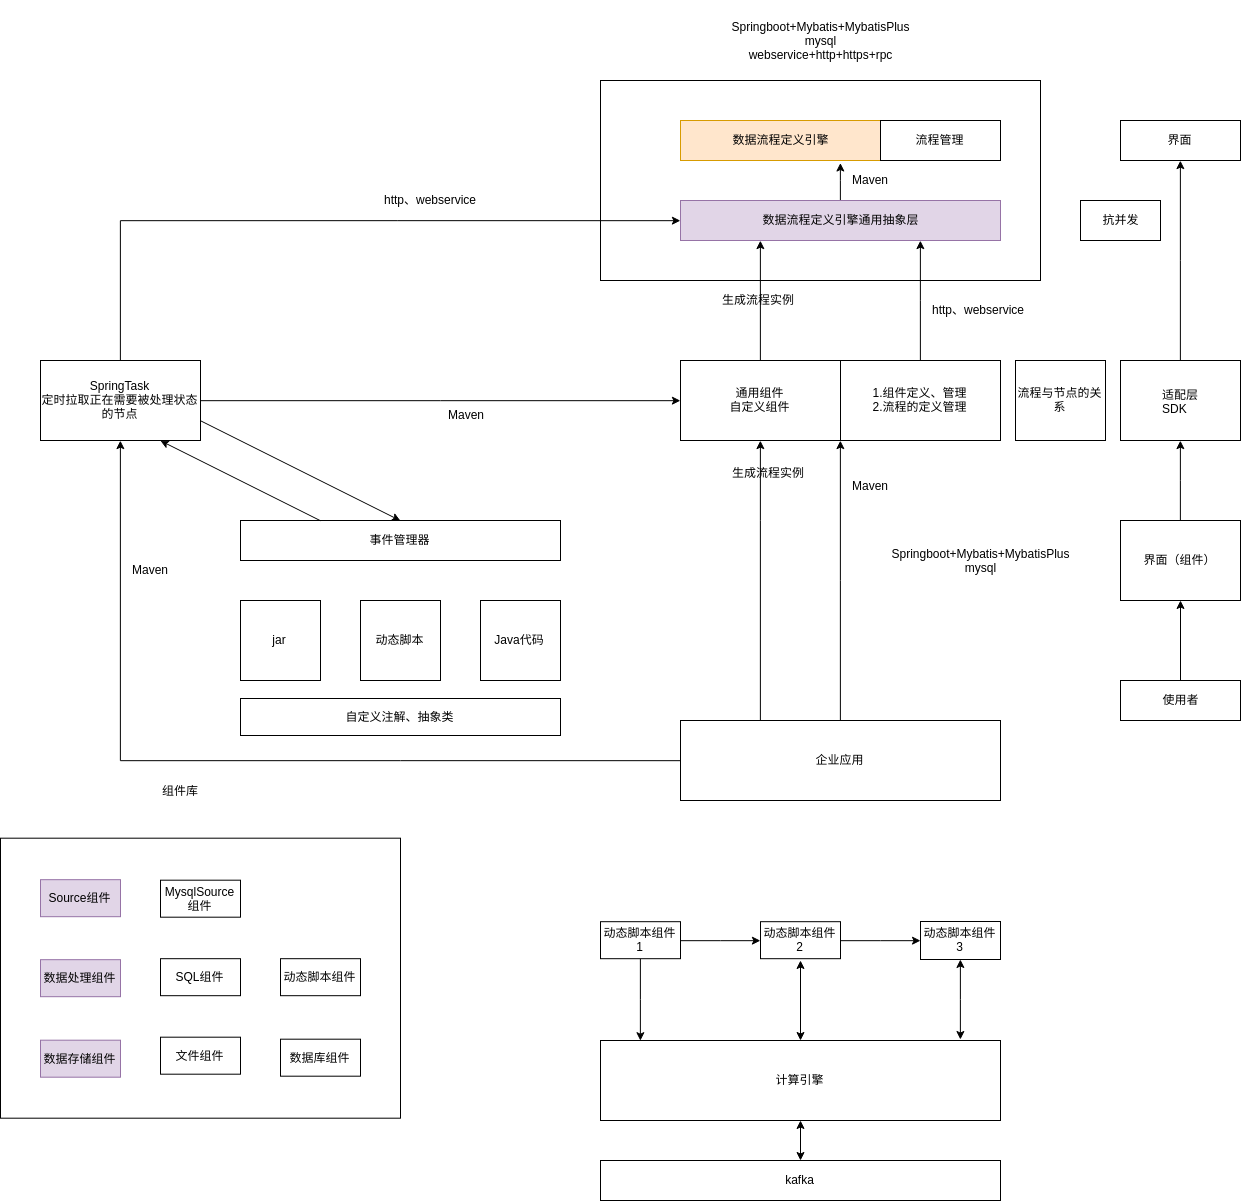

The diagram above was exported from draw.io. Its source (the exported page's mxGraphModel, read from the mxfile embedded in the PNG):
<mxGraphModel dx="1946" dy="661" grid="1" gridSize="10" guides="1" tooltips="1" connect="1" arrows="1" fold="1" page="1" pageScale="1" pageWidth="827" pageHeight="1169" math="0" shadow="0">
  <root>
    <mxCell id="0" />
    <mxCell id="1" parent="0" />
    <mxCell id="Q9KF5b7unonQ4FKelVmj-76" value="" style="rounded=0;whiteSpace=wrap;html=1;" vertex="1" parent="1">
      <mxGeometry x="80" y="120" width="440" height="200" as="geometry" />
    </mxCell>
    <mxCell id="Q9KF5b7unonQ4FKelVmj-48" value="" style="rounded=0;whiteSpace=wrap;html=1;" vertex="1" parent="1">
      <mxGeometry x="-520" y="877.6922607421875" width="400" height="280" as="geometry" />
    </mxCell>
    <mxCell id="Q9KF5b7unonQ4FKelVmj-18" style="edgeStyle=orthogonalEdgeStyle;rounded=0;orthogonalLoop=1;jettySize=auto;html=1;entryX=0.5;entryY=1;entryDx=0;entryDy=0;" edge="1" parent="1" source="Q9KF5b7unonQ4FKelVmj-16" target="Q9KF5b7unonQ4FKelVmj-15">
      <mxGeometry relative="1" as="geometry" />
    </mxCell>
    <mxCell id="Q9KF5b7unonQ4FKelVmj-16" value="" style="rounded=0;whiteSpace=wrap;html=1;" vertex="1" parent="1">
      <mxGeometry x="600" y="400" width="120" height="80" as="geometry" />
    </mxCell>
    <mxCell id="Q9KF5b7unonQ4FKelVmj-3" value="数据流程定义引擎" style="rounded=0;whiteSpace=wrap;html=1;fillColor=#ffe6cc;strokeColor=#d79b00;" vertex="1" parent="1">
      <mxGeometry x="160" y="160" width="200" height="40" as="geometry" />
    </mxCell>
    <mxCell id="Q9KF5b7unonQ4FKelVmj-27" style="edgeStyle=orthogonalEdgeStyle;rounded=0;orthogonalLoop=1;jettySize=auto;html=1;entryX=0.8;entryY=1.05;entryDx=0;entryDy=0;entryPerimeter=0;" edge="1" parent="1" source="Q9KF5b7unonQ4FKelVmj-4" target="Q9KF5b7unonQ4FKelVmj-3">
      <mxGeometry relative="1" as="geometry" />
    </mxCell>
    <mxCell id="Q9KF5b7unonQ4FKelVmj-4" value="&lt;span&gt;数据流程定义引擎通用抽象层&lt;/span&gt;" style="rounded=0;whiteSpace=wrap;html=1;fillColor=#e1d5e7;strokeColor=#9673a6;" vertex="1" parent="1">
      <mxGeometry x="160" y="240" width="320" height="40" as="geometry" />
    </mxCell>
    <mxCell id="Q9KF5b7unonQ4FKelVmj-6" value="流程管理" style="rounded=0;whiteSpace=wrap;html=1;" vertex="1" parent="1">
      <mxGeometry x="360" y="160" width="120" height="40" as="geometry" />
    </mxCell>
    <mxCell id="Q9KF5b7unonQ4FKelVmj-23" style="edgeStyle=orthogonalEdgeStyle;rounded=0;orthogonalLoop=1;jettySize=auto;html=1;entryX=0.001;entryY=0.996;entryDx=0;entryDy=0;entryPerimeter=0;" edge="1" parent="1" source="Q9KF5b7unonQ4FKelVmj-7" target="Q9KF5b7unonQ4FKelVmj-9">
      <mxGeometry relative="1" as="geometry" />
    </mxCell>
    <mxCell id="Q9KF5b7unonQ4FKelVmj-32" style="edgeStyle=orthogonalEdgeStyle;rounded=0;orthogonalLoop=1;jettySize=auto;html=1;entryX=0.5;entryY=1;entryDx=0;entryDy=0;" edge="1" parent="1" source="Q9KF5b7unonQ4FKelVmj-7" target="Q9KF5b7unonQ4FKelVmj-8">
      <mxGeometry relative="1" as="geometry">
        <Array as="points">
          <mxPoint x="240" y="560" />
          <mxPoint x="240" y="560" />
        </Array>
      </mxGeometry>
    </mxCell>
    <mxCell id="Q9KF5b7unonQ4FKelVmj-50" style="edgeStyle=orthogonalEdgeStyle;rounded=0;orthogonalLoop=1;jettySize=auto;html=1;entryX=0.5;entryY=1;entryDx=0;entryDy=0;" edge="1" parent="1" source="Q9KF5b7unonQ4FKelVmj-7" target="Q9KF5b7unonQ4FKelVmj-30">
      <mxGeometry relative="1" as="geometry" />
    </mxCell>
    <mxCell id="Q9KF5b7unonQ4FKelVmj-7" value="企业应用" style="rounded=0;whiteSpace=wrap;html=1;" vertex="1" parent="1">
      <mxGeometry x="160" y="760" width="320" height="80" as="geometry" />
    </mxCell>
    <mxCell id="Q9KF5b7unonQ4FKelVmj-34" style="edgeStyle=orthogonalEdgeStyle;rounded=0;orthogonalLoop=1;jettySize=auto;html=1;entryX=0.25;entryY=1;entryDx=0;entryDy=0;" edge="1" parent="1" source="Q9KF5b7unonQ4FKelVmj-8" target="Q9KF5b7unonQ4FKelVmj-4">
      <mxGeometry relative="1" as="geometry" />
    </mxCell>
    <mxCell id="Q9KF5b7unonQ4FKelVmj-8" value="通用组件&lt;br&gt;自定义组件" style="rounded=0;whiteSpace=wrap;html=1;" vertex="1" parent="1">
      <mxGeometry x="160" y="400" width="160" height="80" as="geometry" />
    </mxCell>
    <mxCell id="Q9KF5b7unonQ4FKelVmj-28" style="edgeStyle=orthogonalEdgeStyle;rounded=0;orthogonalLoop=1;jettySize=auto;html=1;entryX=0.75;entryY=1;entryDx=0;entryDy=0;" edge="1" parent="1" source="Q9KF5b7unonQ4FKelVmj-9" target="Q9KF5b7unonQ4FKelVmj-4">
      <mxGeometry relative="1" as="geometry" />
    </mxCell>
    <mxCell id="Q9KF5b7unonQ4FKelVmj-9" value="1.组件定义、管理&lt;br&gt;2.流程的定义管理&lt;br&gt;" style="rounded=0;whiteSpace=wrap;html=1;" vertex="1" parent="1">
      <mxGeometry x="320" y="400" width="160" height="80" as="geometry" />
    </mxCell>
    <mxCell id="Q9KF5b7unonQ4FKelVmj-21" style="edgeStyle=orthogonalEdgeStyle;rounded=0;orthogonalLoop=1;jettySize=auto;html=1;" edge="1" parent="1" source="Q9KF5b7unonQ4FKelVmj-12" target="Q9KF5b7unonQ4FKelVmj-19">
      <mxGeometry relative="1" as="geometry" />
    </mxCell>
    <mxCell id="Q9KF5b7unonQ4FKelVmj-12" value="使用者" style="rounded=0;whiteSpace=wrap;html=1;" vertex="1" parent="1">
      <mxGeometry x="600" y="720" width="120" height="40" as="geometry" />
    </mxCell>
    <mxCell id="Q9KF5b7unonQ4FKelVmj-14" value="适配层&lt;br&gt;SDK" style="text;html=1;resizable=0;points=[];autosize=1;align=left;verticalAlign=top;spacingTop=-4;" vertex="1" parent="1">
      <mxGeometry x="640" y="425" width="50" height="30" as="geometry" />
    </mxCell>
    <mxCell id="Q9KF5b7unonQ4FKelVmj-15" value="界面" style="rounded=0;whiteSpace=wrap;html=1;" vertex="1" parent="1">
      <mxGeometry x="600" y="160" width="120" height="40" as="geometry" />
    </mxCell>
    <mxCell id="Q9KF5b7unonQ4FKelVmj-22" style="edgeStyle=orthogonalEdgeStyle;rounded=0;orthogonalLoop=1;jettySize=auto;html=1;entryX=0.5;entryY=1;entryDx=0;entryDy=0;" edge="1" parent="1" source="Q9KF5b7unonQ4FKelVmj-19" target="Q9KF5b7unonQ4FKelVmj-16">
      <mxGeometry relative="1" as="geometry" />
    </mxCell>
    <mxCell id="Q9KF5b7unonQ4FKelVmj-19" value="界面（组件）" style="rounded=0;whiteSpace=wrap;html=1;" vertex="1" parent="1">
      <mxGeometry x="600" y="560" width="120" height="80" as="geometry" />
    </mxCell>
    <mxCell id="Q9KF5b7unonQ4FKelVmj-24" value="Maven" style="text;html=1;resizable=0;points=[];autosize=1;align=left;verticalAlign=top;spacingTop=-4;" vertex="1" parent="1">
      <mxGeometry x="330" y="516" width="50" height="20" as="geometry" />
    </mxCell>
    <mxCell id="Q9KF5b7unonQ4FKelVmj-26" value="Maven" style="text;html=1;resizable=0;points=[];autosize=1;align=left;verticalAlign=top;spacingTop=-4;" vertex="1" parent="1">
      <mxGeometry x="330" y="210" width="50" height="20" as="geometry" />
    </mxCell>
    <mxCell id="Q9KF5b7unonQ4FKelVmj-29" value="http、webservice" style="text;html=1;resizable=0;points=[];autosize=1;align=left;verticalAlign=top;spacingTop=-4;" vertex="1" parent="1">
      <mxGeometry x="410" y="340" width="110" height="20" as="geometry" />
    </mxCell>
    <mxCell id="Q9KF5b7unonQ4FKelVmj-31" style="edgeStyle=orthogonalEdgeStyle;rounded=0;orthogonalLoop=1;jettySize=auto;html=1;entryX=0;entryY=0.5;entryDx=0;entryDy=0;" edge="1" parent="1" source="Q9KF5b7unonQ4FKelVmj-30" target="Q9KF5b7unonQ4FKelVmj-4">
      <mxGeometry relative="1" as="geometry">
        <Array as="points">
          <mxPoint x="-400" y="260" />
        </Array>
      </mxGeometry>
    </mxCell>
    <mxCell id="Q9KF5b7unonQ4FKelVmj-52" style="edgeStyle=orthogonalEdgeStyle;rounded=0;orthogonalLoop=1;jettySize=auto;html=1;entryX=0;entryY=0.5;entryDx=0;entryDy=0;" edge="1" parent="1" source="Q9KF5b7unonQ4FKelVmj-30" target="Q9KF5b7unonQ4FKelVmj-8">
      <mxGeometry relative="1" as="geometry" />
    </mxCell>
    <mxCell id="Q9KF5b7unonQ4FKelVmj-30" value="SpringTask&lt;br&gt;定时拉取正在需要被处理状态的节点&lt;br&gt;" style="rounded=0;whiteSpace=wrap;html=1;" vertex="1" parent="1">
      <mxGeometry x="-480" y="400" width="160" height="80" as="geometry" />
    </mxCell>
    <mxCell id="Q9KF5b7unonQ4FKelVmj-33" value="生成流程实例" style="text;html=1;resizable=0;points=[];autosize=1;align=left;verticalAlign=top;spacingTop=-4;" vertex="1" parent="1">
      <mxGeometry x="210" y="503" width="90" height="20" as="geometry" />
    </mxCell>
    <mxCell id="Q9KF5b7unonQ4FKelVmj-36" value="生成流程实例" style="text;html=1;resizable=0;points=[];autosize=1;align=left;verticalAlign=top;spacingTop=-4;" vertex="1" parent="1">
      <mxGeometry x="200" y="330" width="90" height="20" as="geometry" />
    </mxCell>
    <mxCell id="Q9KF5b7unonQ4FKelVmj-39" value="流程与节点的关系" style="rounded=0;whiteSpace=wrap;html=1;" vertex="1" parent="1">
      <mxGeometry x="495" y="400" width="90" height="80" as="geometry" />
    </mxCell>
    <mxCell id="Q9KF5b7unonQ4FKelVmj-40" value="Source组件" style="rounded=0;whiteSpace=wrap;html=1;fillColor=#e1d5e7;strokeColor=#9673a6;" vertex="1" parent="1">
      <mxGeometry x="-480" y="919.1922607421875" width="80" height="37" as="geometry" />
    </mxCell>
    <mxCell id="Q9KF5b7unonQ4FKelVmj-41" value="数据处理组件" style="rounded=0;whiteSpace=wrap;html=1;fillColor=#e1d5e7;strokeColor=#9673a6;" vertex="1" parent="1">
      <mxGeometry x="-480" y="999.1922607421875" width="80" height="37" as="geometry" />
    </mxCell>
    <mxCell id="Q9KF5b7unonQ4FKelVmj-42" value="MysqlSource组件" style="rounded=0;whiteSpace=wrap;html=1;" vertex="1" parent="1">
      <mxGeometry x="-360" y="919.6922607421875" width="80" height="37" as="geometry" />
    </mxCell>
    <mxCell id="Q9KF5b7unonQ4FKelVmj-43" value="SQL组件" style="rounded=0;whiteSpace=wrap;html=1;" vertex="1" parent="1">
      <mxGeometry x="-360" y="998.1922607421875" width="80" height="37" as="geometry" />
    </mxCell>
    <mxCell id="Q9KF5b7unonQ4FKelVmj-44" value="动态脚本组件" style="rounded=0;whiteSpace=wrap;html=1;" vertex="1" parent="1">
      <mxGeometry x="-240" y="998.1922607421875" width="80" height="37" as="geometry" />
    </mxCell>
    <mxCell id="Q9KF5b7unonQ4FKelVmj-45" value="数据存储组件" style="rounded=0;whiteSpace=wrap;html=1;fillColor=#e1d5e7;strokeColor=#9673a6;" vertex="1" parent="1">
      <mxGeometry x="-480" y="1079.6922607421875" width="80" height="37" as="geometry" />
    </mxCell>
    <mxCell id="Q9KF5b7unonQ4FKelVmj-46" value="文件组件" style="rounded=0;whiteSpace=wrap;html=1;" vertex="1" parent="1">
      <mxGeometry x="-360" y="1076.6922607421875" width="80" height="37" as="geometry" />
    </mxCell>
    <mxCell id="Q9KF5b7unonQ4FKelVmj-47" value="数据库组件" style="rounded=0;whiteSpace=wrap;html=1;" vertex="1" parent="1">
      <mxGeometry x="-240" y="1078.6922607421875" width="80" height="37" as="geometry" />
    </mxCell>
    <mxCell id="Q9KF5b7unonQ4FKelVmj-49" value="组件库" style="text;html=1;strokeColor=none;fillColor=none;align=center;verticalAlign=middle;whiteSpace=wrap;rounded=0;" vertex="1" parent="1">
      <mxGeometry x="-360" y="820" width="40" height="20" as="geometry" />
    </mxCell>
    <mxCell id="Q9KF5b7unonQ4FKelVmj-51" value="Maven" style="text;html=1;resizable=0;points=[];autosize=1;align=left;verticalAlign=top;spacingTop=-4;" vertex="1" parent="1">
      <mxGeometry x="-390" y="600" width="50" height="20" as="geometry" />
    </mxCell>
    <mxCell id="Q9KF5b7unonQ4FKelVmj-53" value="Maven" style="text;html=1;resizable=0;points=[];autosize=1;align=left;verticalAlign=top;spacingTop=-4;" vertex="1" parent="1">
      <mxGeometry x="-74" y="445" width="50" height="20" as="geometry" />
    </mxCell>
    <mxCell id="Q9KF5b7unonQ4FKelVmj-54" value="http、webservice" style="text;html=1;resizable=0;points=[];autosize=1;align=left;verticalAlign=top;spacingTop=-4;" vertex="1" parent="1">
      <mxGeometry x="-138" y="230" width="110" height="20" as="geometry" />
    </mxCell>
    <mxCell id="Q9KF5b7unonQ4FKelVmj-56" value="jar&lt;br&gt;" style="rounded=0;whiteSpace=wrap;html=1;" vertex="1" parent="1">
      <mxGeometry x="-280" y="640" width="80" height="80" as="geometry" />
    </mxCell>
    <mxCell id="Q9KF5b7unonQ4FKelVmj-57" value="动态脚本" style="rounded=0;whiteSpace=wrap;html=1;" vertex="1" parent="1">
      <mxGeometry x="-160" y="640" width="80" height="80" as="geometry" />
    </mxCell>
    <mxCell id="Q9KF5b7unonQ4FKelVmj-58" value="Java代码" style="rounded=0;whiteSpace=wrap;html=1;" vertex="1" parent="1">
      <mxGeometry x="-40" y="640" width="80" height="80" as="geometry" />
    </mxCell>
    <mxCell id="Q9KF5b7unonQ4FKelVmj-59" value="自定义注解、抽象类" style="rounded=0;whiteSpace=wrap;html=1;" vertex="1" parent="1">
      <mxGeometry x="-280" y="738" width="320" height="37" as="geometry" />
    </mxCell>
    <mxCell id="Q9KF5b7unonQ4FKelVmj-61" value="事件管理器" style="rounded=0;whiteSpace=wrap;html=1;" vertex="1" parent="1">
      <mxGeometry x="-280" y="560" width="320" height="40" as="geometry" />
    </mxCell>
    <mxCell id="Q9KF5b7unonQ4FKelVmj-62" value="" style="endArrow=classic;html=1;exitX=1;exitY=0.75;exitDx=0;exitDy=0;entryX=0.5;entryY=0;entryDx=0;entryDy=0;" edge="1" parent="1" source="Q9KF5b7unonQ4FKelVmj-30" target="Q9KF5b7unonQ4FKelVmj-61">
      <mxGeometry width="50" height="50" relative="1" as="geometry">
        <mxPoint x="-240" y="490" as="sourcePoint" />
        <mxPoint x="-110" y="550" as="targetPoint" />
      </mxGeometry>
    </mxCell>
    <mxCell id="Q9KF5b7unonQ4FKelVmj-63" value="" style="endArrow=classic;html=1;exitX=0.25;exitY=0;exitDx=0;exitDy=0;entryX=0.75;entryY=1;entryDx=0;entryDy=0;" edge="1" parent="1" source="Q9KF5b7unonQ4FKelVmj-61" target="Q9KF5b7unonQ4FKelVmj-30">
      <mxGeometry width="50" height="50" relative="1" as="geometry">
        <mxPoint x="-120" y="520" as="sourcePoint" />
        <mxPoint x="-350" y="540" as="targetPoint" />
      </mxGeometry>
    </mxCell>
    <mxCell id="Q9KF5b7unonQ4FKelVmj-67" style="edgeStyle=orthogonalEdgeStyle;rounded=0;orthogonalLoop=1;jettySize=auto;html=1;entryX=0;entryY=0.5;entryDx=0;entryDy=0;" edge="1" parent="1" source="Q9KF5b7unonQ4FKelVmj-65" target="Q9KF5b7unonQ4FKelVmj-66">
      <mxGeometry relative="1" as="geometry" />
    </mxCell>
    <mxCell id="Q9KF5b7unonQ4FKelVmj-71" style="edgeStyle=orthogonalEdgeStyle;rounded=0;orthogonalLoop=1;jettySize=auto;html=1;entryX=0.1;entryY=-0.004;entryDx=0;entryDy=0;entryPerimeter=0;" edge="1" parent="1" source="Q9KF5b7unonQ4FKelVmj-65" target="Q9KF5b7unonQ4FKelVmj-70">
      <mxGeometry relative="1" as="geometry" />
    </mxCell>
    <mxCell id="Q9KF5b7unonQ4FKelVmj-65" value="动态脚本组件1" style="rounded=0;whiteSpace=wrap;html=1;" vertex="1" parent="1">
      <mxGeometry x="80" y="961.1922607421875" width="80" height="37" as="geometry" />
    </mxCell>
    <mxCell id="Q9KF5b7unonQ4FKelVmj-69" style="edgeStyle=orthogonalEdgeStyle;rounded=0;orthogonalLoop=1;jettySize=auto;html=1;" edge="1" parent="1" source="Q9KF5b7unonQ4FKelVmj-66" target="Q9KF5b7unonQ4FKelVmj-68">
      <mxGeometry relative="1" as="geometry" />
    </mxCell>
    <mxCell id="Q9KF5b7unonQ4FKelVmj-66" value="动态脚本组件2" style="rounded=0;whiteSpace=wrap;html=1;" vertex="1" parent="1">
      <mxGeometry x="240" y="961.1922607421875" width="80" height="37" as="geometry" />
    </mxCell>
    <mxCell id="Q9KF5b7unonQ4FKelVmj-73" style="edgeStyle=orthogonalEdgeStyle;rounded=0;orthogonalLoop=1;jettySize=auto;html=1;entryX=0.9;entryY=-0.013;entryDx=0;entryDy=0;entryPerimeter=0;startArrow=classic;startFill=1;" edge="1" parent="1" source="Q9KF5b7unonQ4FKelVmj-68" target="Q9KF5b7unonQ4FKelVmj-70">
      <mxGeometry relative="1" as="geometry" />
    </mxCell>
    <mxCell id="Q9KF5b7unonQ4FKelVmj-68" value="动态脚本组件3" style="rounded=0;whiteSpace=wrap;html=1;" vertex="1" parent="1">
      <mxGeometry x="400" y="961" width="80" height="38" as="geometry" />
    </mxCell>
    <mxCell id="Q9KF5b7unonQ4FKelVmj-72" style="edgeStyle=orthogonalEdgeStyle;rounded=0;orthogonalLoop=1;jettySize=auto;html=1;startArrow=classic;startFill=1;" edge="1" parent="1" source="Q9KF5b7unonQ4FKelVmj-70">
      <mxGeometry relative="1" as="geometry">
        <mxPoint x="280" y="1000" as="targetPoint" />
      </mxGeometry>
    </mxCell>
    <mxCell id="Q9KF5b7unonQ4FKelVmj-75" style="edgeStyle=orthogonalEdgeStyle;rounded=0;orthogonalLoop=1;jettySize=auto;html=1;startArrow=classic;startFill=1;" edge="1" parent="1" source="Q9KF5b7unonQ4FKelVmj-70" target="Q9KF5b7unonQ4FKelVmj-74">
      <mxGeometry relative="1" as="geometry" />
    </mxCell>
    <mxCell id="Q9KF5b7unonQ4FKelVmj-70" value="计算引擎" style="rounded=0;whiteSpace=wrap;html=1;" vertex="1" parent="1">
      <mxGeometry x="80" y="1080" width="400" height="80" as="geometry" />
    </mxCell>
    <mxCell id="Q9KF5b7unonQ4FKelVmj-74" value="kafka" style="rounded=0;whiteSpace=wrap;html=1;" vertex="1" parent="1">
      <mxGeometry x="80" y="1200" width="400" height="40" as="geometry" />
    </mxCell>
    <mxCell id="Q9KF5b7unonQ4FKelVmj-77" value="Springboot+Mybatis+MybatisPlus&lt;br&gt;mysql&lt;br&gt;webservice+http+https+rpc&lt;br&gt;" style="text;html=1;strokeColor=none;fillColor=none;align=center;verticalAlign=middle;whiteSpace=wrap;rounded=0;" vertex="1" parent="1">
      <mxGeometry x="200" y="40" width="200" height="80" as="geometry" />
    </mxCell>
    <mxCell id="Q9KF5b7unonQ4FKelVmj-78" value="Springboot+Mybatis+MybatisPlus&lt;br&gt;mysql&lt;br&gt;" style="text;html=1;strokeColor=none;fillColor=none;align=center;verticalAlign=middle;whiteSpace=wrap;rounded=0;" vertex="1" parent="1">
      <mxGeometry x="360" y="560.0384521484375" width="200" height="80" as="geometry" />
    </mxCell>
    <mxCell id="Q9KF5b7unonQ4FKelVmj-79" value="抗并发" style="rounded=0;whiteSpace=wrap;html=1;" vertex="1" parent="1">
      <mxGeometry x="560" y="240" width="80" height="40" as="geometry" />
    </mxCell>
  </root>
</mxGraphModel>